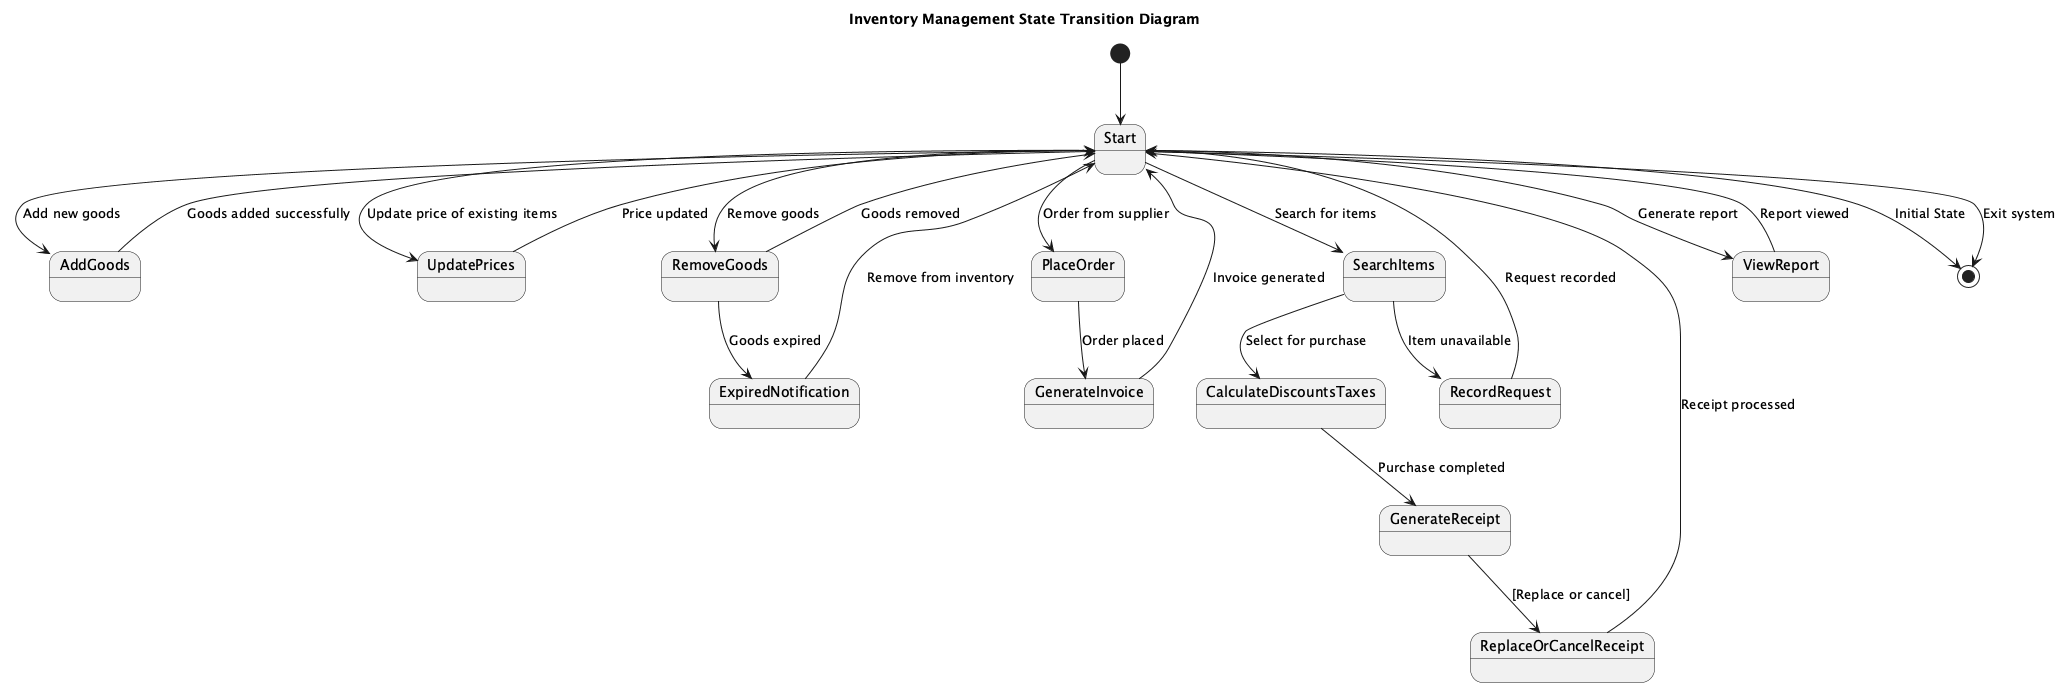

The diagram above was rendered by PlantUML. Its source (embedded in the PNG):
@startuml
title Inventory Management State Transition Diagram

state "Start" as Start
state AddGoods
state UpdatePrices
state RemoveGoods
state PlaceOrder
state GenerateInvoice
state SearchItems
state CalculateDiscountsTaxes
state GenerateReceipt
state ReplaceOrCancelReceipt
state ViewReport
state ExpiredNotification
state RecordRequest

Start --> [*] : Initial State

[*] --> Start

Start --> AddGoods : Add new goods
Start --> UpdatePrices : Update price of existing items
Start --> RemoveGoods : Remove goods
Start --> PlaceOrder : Order from supplier
Start --> SearchItems : Search for items
Start --> ViewReport : Generate report
Start --> [*] : Exit system

AddGoods --> Start : Goods added successfully
UpdatePrices --> Start : Price updated
RemoveGoods --> Start : Goods removed
PlaceOrder --> GenerateInvoice : Order placed
GenerateInvoice --> Start : Invoice generated
SearchItems --> CalculateDiscountsTaxes : Select for purchase
CalculateDiscountsTaxes --> GenerateReceipt : Purchase completed
GenerateReceipt --> ReplaceOrCancelReceipt : [Replace or cancel]
ReplaceOrCancelReceipt --> Start : Receipt processed

RemoveGoods --> ExpiredNotification : Goods expired
ExpiredNotification --> Start : Remove from inventory

SearchItems --> RecordRequest : Item unavailable
RecordRequest --> Start : Request recorded

ViewReport --> Start : Report viewed

@enduml